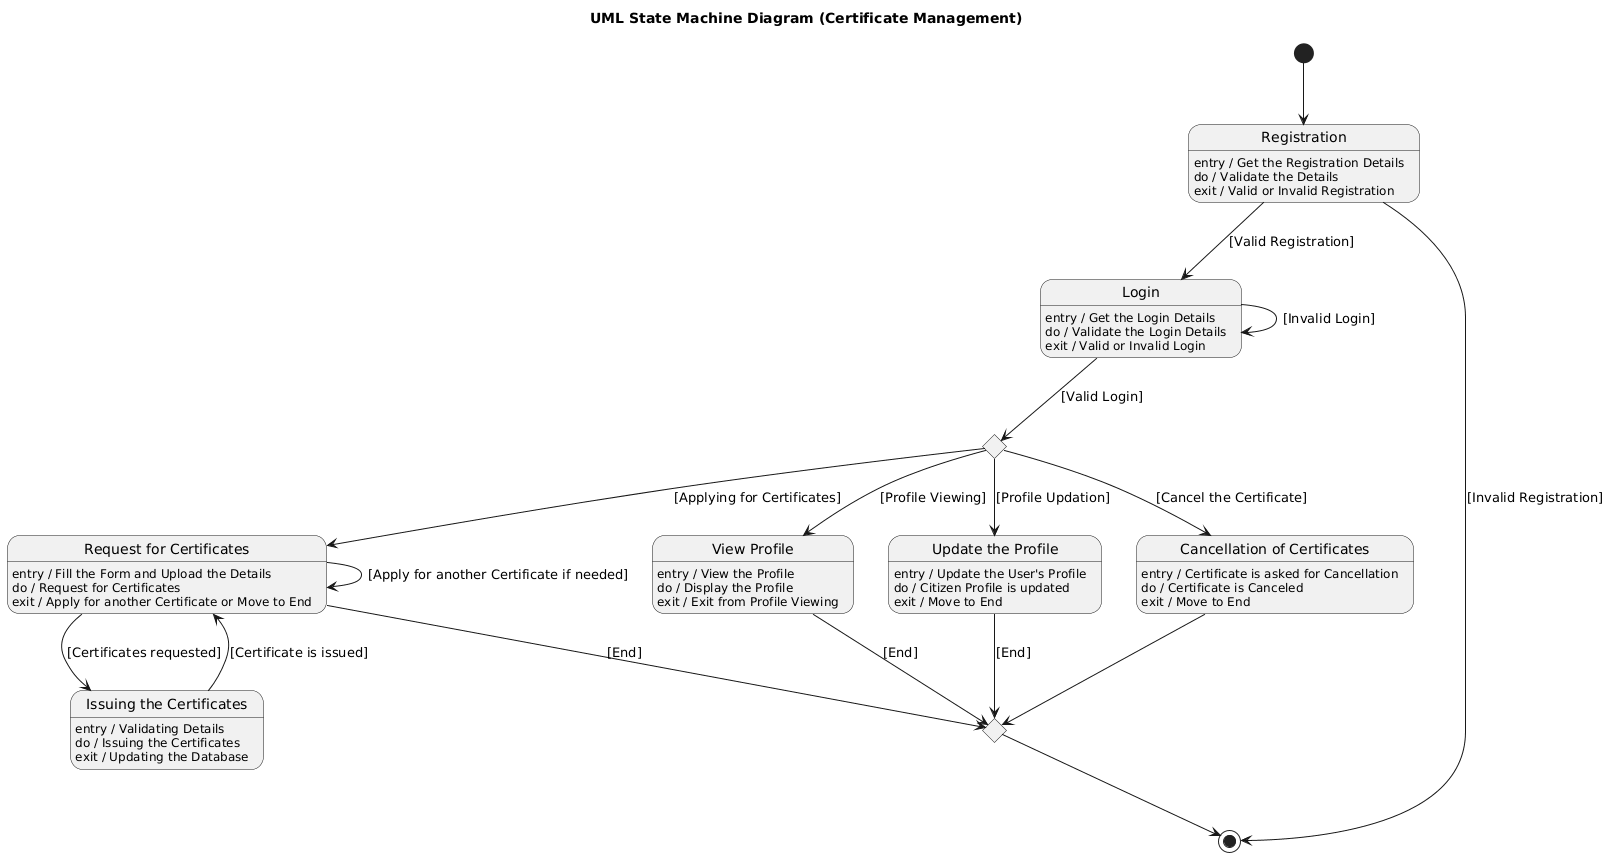

The diagram above was rendered by PlantUML. Its source (embedded in the PNG):
@startuml
title UML State Machine Diagram (Certificate Management)


[*] --> Registration

state Registration
Registration : entry / Get the Registration Details
Registration : do / Validate the Details
Registration : exit / Valid or Invalid Registration


Registration --> [*] : [Invalid Registration]


Registration --> Login : [Valid Registration]


state Login
Login : entry / Get the Login Details
Login : do / Validate the Login Details
Login : exit / Valid or Invalid Login


Login --> Login : [Invalid Login]


Login --> Choice1 : [Valid Login]


state Choice1 <<choice>>

Choice1 --> CancelCert : [Cancel the Certificate]
Choice1 --> RequestCert : [Applying for Certificates]
Choice1 --> ViewProfile : [Profile Viewing]
Choice1 --> UpdateProfile : [Profile Updation]


state "Cancellation of Certificates" as CancelCert
CancelCert : entry / Certificate is asked for Cancellation
CancelCert : do / Certificate is Canceled
CancelCert : exit / Move to End

CancelCert --> EndMerge

state "Request for Certificates" as RequestCert
RequestCert : entry / Fill the Form and Upload the Details
RequestCert : do / Request for Certificates
RequestCert : exit / Apply for another Certificate or Move to End

RequestCert --> RequestCert : [Apply for another Certificate if needed]

RequestCert --> IssueCert : [Certificates requested]

state "Issuing the Certificates" as IssueCert
IssueCert : entry / Validating Details
IssueCert : do / Issuing the Certificates
IssueCert : exit / Updating the Database

IssueCert --> RequestCert : [Certificate is issued]
RequestCert --> EndMerge : [End]

state "View Profile" as ViewProfile
ViewProfile : entry / View the Profile
ViewProfile : do / Display the Profile
ViewProfile : exit / Exit from Profile Viewing

ViewProfile --> EndMerge : [End]


state "Update the Profile" as UpdateProfile
UpdateProfile : entry / Update the User's Profile
UpdateProfile : do / Citizen Profile is updated
UpdateProfile : exit / Move to End

UpdateProfile --> EndMerge : [End]


state EndMerge <<choice>>

EndMerge --> [*]
@enduml